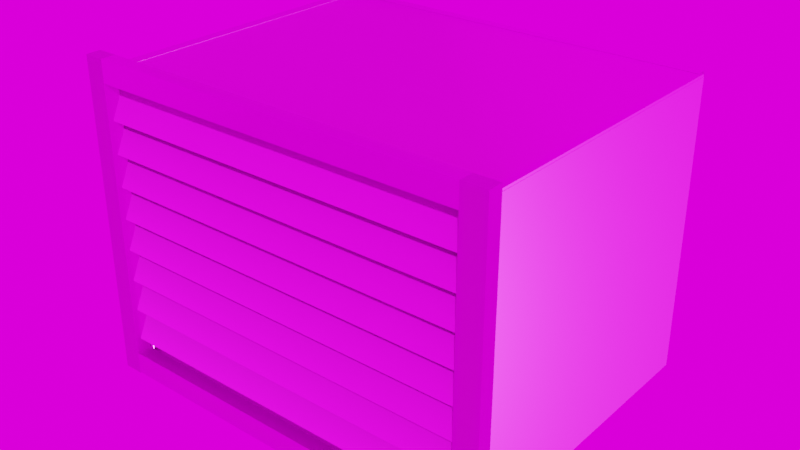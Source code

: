 # Source: Vent_1_.blend  (saved by Blender 3.0.42; exported with 4.5.12 LTS)
import bpy
from mathutils import Matrix  # noqa: F401  (used for matrix-valued properties, if any)

bpy.ops.wm.read_factory_settings(use_empty=True)
scene = bpy.context.scene
scene.name = 'Scene'

# ---- collections
col_demo_assets = bpy.data.collections.new('Demo Assets'); scene.collection.children.link(col_demo_assets)
col_spheres = bpy.data.collections.new('Spheres'); scene.collection.children.link(col_spheres)
col_camera = bpy.data.collections.new('Camera'); col_spheres.children.link(col_camera)

# ---- images (referenced by path relative to the original .blend; pixels are not part of the script)
import os
ASSET_DIR = os.environ.get("B2B_ASSET_DIR", "")  # directory of the original .blend (textures are referenced by path, not embedded)
HERE = os.path.dirname(os.path.abspath(__file__))  # packed textures are extracted next to this script under _unpacked/

def load_image(name, relpath, width, height, colorspace="sRGB"):
    """Load a texture the original file referenced (path relative to the .blend, or extracted next to this script)."""
    p = next((c for c in (os.path.join(HERE, relpath), os.path.join(ASSET_DIR, relpath)) if relpath and os.path.exists(c)), "")
    if p:
        img = bpy.data.images.load(p, check_existing=True)
        img.name = name
    else:  # same state as the original file: an image datablock whose file is absent (Cycles renders it pink)
        img = bpy.data.images.new(name, width, height)
        img.source = "FILE"
        img.filepath = "//" + (relpath or name)
    img.colorspace_settings.name = colorspace
    return img
img_metal_semirough_01_metallic_jpg = load_image('Metal_Semirough_01_metallic.jpg', 'Texture/Металл/4k JPEG/Metal_Semirough_01/Metal_Semirough_01_metallic.jpg', 1024, 1024, 'Non-Color')
img_metal_semirough_01_ambientocclusion_jpg = load_image('Metal_Semirough_01_ambientocclusion.jpg', 'Texture/Металл/4k JPEG/Metal_Semirough_01/Metal_Semirough_01_ambientocclusion.jpg', 1024, 1024, 'sRGB')
img_metal_semirough_01_basecolor_jpg = load_image('Metal_Semirough_01_basecolor.jpg', 'Texture/Металл/4k JPEG/Metal_Semirough_01/Metal_Semirough_01_basecolor.jpg', 1024, 1024, 'sRGB')
img_metal_semirough_01_height_jpg = load_image('Metal_Semirough_01_height.jpg', 'Texture/Металл/4k JPEG/Metal_Semirough_01/Metal_Semirough_01_height.jpg', 1024, 1024, 'Non-Color')
img_metal_semirough_01_normal_jpg = load_image('Metal_Semirough_01_normal.jpg', 'Texture/Металл/4k JPEG/Metal_Semirough_01/Metal_Semirough_01_normal.jpg', 1024, 1024, 'Non-Color')
img_metal_semirough_01_roughness_jpg = load_image('Metal_Semirough_01_roughness.jpg', 'Texture/Металл/4k JPEG/Metal_Semirough_01/Metal_Semirough_01_roughness.jpg', 1024, 1024, 'Non-Color')
img_blouberg_sunrise_2_4k_hdr = load_image('blouberg_sunrise_2_4k.hdr', 'Texture/Металл/4k JPEG/blouberg_sunrise_2_4k.hdr', 1024, 1024, 'Linear Rec.709')

# ---- materials (node trees are filled in below, after node groups)
mat_metal_semirough_01 = bpy.data.materials.new('Metal Semirough 01')
mat_001 = bpy.data.materials.new('Материал.001')
mat_x = bpy.data.materials.new('Материал')

# ---- node groups
ng_nodegroup_001 = bpy.data.node_groups.new('NodeGroup.001', 'ShaderNodeTree')
_s = ng_nodegroup_001.interface.new_socket(name='Vector', in_out='OUTPUT', socket_type='NodeSocketVector')
_s.min_value = 0.0
_s.max_value = 0.0
_s = ng_nodegroup_001.interface.new_socket(name='Vector', in_out='INPUT', socket_type='NodeSocketVector')
_s.min_value = -1e+04
_s.max_value = 1e+04
_N = ng_nodegroup_001.nodes; _L = ng_nodegroup_001.links
n0 = _N.new('ShaderNodeInvert'); n0.name = 'Invert'; n0.location = (-1, -64)
n1 = _N.new('ShaderNodeSeparateXYZ'); n1.name = 'Separate XYZ'; n1.location = (-202, 48)
n2 = _N.new('ShaderNodeCombineXYZ'); n2.name = 'Combine XYZ'; n2.location = (202, 64)
n3 = _N.new('NodeGroupInput'); n3.name = 'Group Input'; n3.location = (-402, 0)
n4 = _N.new('NodeGroupOutput'); n4.name = 'Group Output'; n4.location = (402, 0)
_L.new(n3.outputs[0], n1.inputs[0])
_L.new(n1.outputs[0], n2.inputs[0])
_L.new(n2.outputs[0], n4.inputs[0])
_L.new(n1.outputs[1], n0.inputs[1])
_L.new(n0.outputs[0], n2.inputs[1])
_L.new(n1.outputs[2], n2.inputs[2])
n4.is_active_output = True

# ---- material node trees
mat_metal_semirough_01.use_nodes = True; mat_metal_semirough_01.node_tree.nodes.clear()
_N = mat_metal_semirough_01.node_tree.nodes; _L = mat_metal_semirough_01.node_tree.links
n0 = _N.new('NodeFrame'); n0.name = 'Frame'; n0.location = (-2519, 459)
n0.label = 'Mapping'
n0.width = 406
n1 = _N.new('NodeFrame'); n1.name = 'Frame.001'; n1.location = (-1877, 950)
n1.label = 'Textures'
n1.width = 364
n2 = _N.new('NodeFrame'); n2.name = 'Frame.002'; n2.location = (-268, -8)
n2.width = 206
n3 = _N.new('ShaderNodeMapping'); n3.name = 'Mapping'; n3.location = (233, -33)
n4 = _N.new('ShaderNodeTexCoord'); n4.name = 'Texture Coordinate'; n4.location = (33, -33)
n5 = _N.new('ShaderNodeGroup'); n5.name = 'Group'; n5.location = (-1411, -218)
n5.node_tree = ng_nodegroup_001
n6 = _N.new('NodeReroute'); n6.name = 'Reroute'; n6.location = (41, -994)
n6.width = 16
n6.socket_idname = 'NodeSocketVector'
n7 = _N.new('ShaderNodeMix'); n7.name = 'Mix'; n7.location = (-1340, 849)
n7.data_type = 'RGBA'
n7.blend_type = 'MULTIPLY'
n7.inputs[0].default_value = 0.0
n8 = _N.new('ShaderNodeNormalMap'); n8.name = 'Normal Map'; n8.location = (-1005, -180)
n9 = _N.new('ShaderNodeOutputMaterial'); n9.name = 'Material Output'; n9.location = (7, 172)
n10 = _N.new('ShaderNodeTexImage'); n10.name = 'Image Texture.002'; n10.location = (91, -604)
n10.label = 'Metallic'
n10.image = img_metal_semirough_01_metallic_jpg
n11 = _N.new('ShaderNodeDisplacement'); n11.name = 'Displacement'; n11.location = (33, -33)
n12 = _N.new('ShaderNodeTexImage'); n12.name = 'Image Texture.005'; n12.location = (88, -33)
n12.label = 'AO'
n12.image = img_metal_semirough_01_ambientocclusion_jpg
n13 = _N.new('ShaderNodeBsdfPrincipled'); n13.name = 'Principled BSDF.001'; n13.location = (-633, 462)
n13.distribution = 'GGX'
n13.subsurface_method = 'BURLEY'
n13.inputs[3].default_value = 1.45
n13.inputs[27].default_value = (0.0, 0.0, 0.0, 1.0)
n13.inputs[28].default_value = 1.0
n14 = _N.new('ShaderNodeTexImage'); n14.name = 'Image Texture.001'; n14.location = (91, -324)
n14.label = 'Base Color'
n14.image = img_metal_semirough_01_basecolor_jpg
n15 = _N.new('ShaderNodeTexImage'); n15.name = 'Image Texture'; n15.location = (91, -1444)
n15.label = 'Displacement'
n15.image = img_metal_semirough_01_height_jpg
n16 = _N.new('ShaderNodeTexImage'); n16.name = 'Image Texture.004'; n16.location = (91, -1164)
n16.label = 'Normal'
n16.image = img_metal_semirough_01_normal_jpg
n17 = _N.new('ShaderNodeTexImage'); n17.name = 'Image Texture.003'; n17.location = (91, -884)
n17.label = 'Roughness'
n17.image = img_metal_semirough_01_roughness_jpg
n18 = _N.new('ShaderNodeRGBCurve'); n18.name = 'RGB Curves'; n18.location = (-1267, 188)
n18.mute = True
_c = n18.mapping.curves[3]
while len(_c.points) > 2: _c.points.remove(_c.points[-1])
_c.points[0].location = (0.0, 0.0); _c.points[0].handle_type = 'AUTO'
_c.points[1].location = (0.42857, 0.59524); _c.points[1].handle_type = 'AUTO'
_p = _c.points.new(1.0, 1.0); _p.handle_type = 'AUTO'
n18.mapping.update()
n3.parent = n0
n4.parent = n0
n6.parent = n1
n10.parent = n1
n11.parent = n2
n12.parent = n1
n14.parent = n1
n15.parent = n1
n16.parent = n1
n17.parent = n1
_L.new(n15.outputs[0], n11.inputs[0])
_L.new(n10.outputs[0], n13.inputs[1])
_L.new(n16.outputs[0], n5.inputs[0])
_L.new(n8.outputs[0], n13.inputs[5])
_L.new(n6.outputs[0], n14.inputs[0])
_L.new(n6.outputs[0], n10.inputs[0])
_L.new(n6.outputs[0], n17.inputs[0])
_L.new(n6.outputs[0], n16.inputs[0])
_L.new(n6.outputs[0], n15.inputs[0])
_L.new(n3.outputs[0], n6.inputs[0])
_L.new(n4.outputs[2], n3.inputs[0])
_L.new(n5.outputs[0], n8.inputs[1])
_L.new(n7.outputs[2], n13.inputs[0])
_L.new(n12.outputs[0], n7.inputs[7])
_L.new(n6.outputs[0], n12.inputs[0])
_L.new(n14.outputs[0], n7.inputs[6])
_L.new(n17.outputs[0], n18.inputs[1])
_L.new(n18.outputs[0], n13.inputs[2])
_L.new(n13.outputs[0], n9.inputs[0])
n9.is_active_output = True
mat_001.use_nodes = True; mat_001.node_tree.nodes.clear()
_N = mat_001.node_tree.nodes; _L = mat_001.node_tree.links
n0 = _N.new('ShaderNodeBsdfPrincipled'); n0.name = 'Principled BSDF'; n0.location = (10, 300)
n0.distribution = 'GGX'
n0.subsurface_method = 'RANDOM_WALK_SKIN'
n0.inputs[0].default_value = (0.08866, 0.08866, 0.08866, 1.0)
n0.inputs[1].default_value = 1.0
n0.inputs[2].default_value = 0.8154
n0.inputs[3].default_value = 1.45
n0.inputs[13].default_value = 0.7
n0.inputs[27].default_value = (0.0, 0.0, 0.0, 1.0)
n0.inputs[28].default_value = 1.0
n1 = _N.new('ShaderNodeOutputMaterial'); n1.name = 'Material Output'; n1.location = (300, 300)
_L.new(n0.outputs[0], n1.inputs[0])
n1.is_active_output = True
mat_x.use_nodes = True; mat_x.node_tree.nodes.clear()
_N = mat_x.node_tree.nodes; _L = mat_x.node_tree.links
n0 = _N.new('ShaderNodeBsdfPrincipled'); n0.name = 'Principled BSDF'; n0.location = (10, 300)
n0.distribution = 'GGX'
n0.subsurface_method = 'RANDOM_WALK_SKIN'
n0.inputs[0].default_value = (0.0356, 0.0356, 0.0356, 1.0)
n0.inputs[1].default_value = 1.0
n0.inputs[3].default_value = 1.45
n0.inputs[27].default_value = (0.0, 0.0, 0.0, 1.0)
n0.inputs[28].default_value = 1.0
n1 = _N.new('ShaderNodeOutputMaterial'); n1.name = 'Material Output'; n1.location = (300, 300)
_L.new(n0.outputs[0], n1.inputs[0])
n1.is_active_output = True

# ---- world
world_easyhdr = bpy.data.worlds.new('EasyHDR'); scene.world = world_easyhdr
world_easyhdr.use_nodes = True; world_easyhdr.node_tree.nodes.clear()
_N = world_easyhdr.node_tree.nodes; _L = world_easyhdr.node_tree.links
n0 = _N.new('ShaderNodeTexCoord'); n0.name = 'Texture Coordinate'; n0.location = (160, 257)
n1 = _N.new('ShaderNodeMapping'); n1.name = 'Mapping'; n1.location = (340, 257)
n1.inputs[2].default_value = (0.0, 0.0, -0.3491)
n2 = _N.new('ShaderNodeBackground'); n2.name = 'Background'; n2.location = (1530, 257)
n3 = _N.new('ShaderNodeGamma'); n3.name = 'Gamma'; n3.location = (990, 355)
n4 = _N.new('ShaderNodeHueSaturation'); n4.name = 'Saturation'; n4.location = (1150, 355)
n5 = _N.new('ShaderNodeMix'); n5.name = 'Mix'; n5.location = (1320, 355)
n5.data_type = 'RGBA'
n5.blend_type = 'MULTIPLY'
n5.inputs[0].default_value = 0.0
n6 = _N.new('ShaderNodeMath'); n6.name = 'Math_multiply'; n6.location = (990, 105)
n6.operation = 'MULTIPLY'
n6.inputs[1].default_value = 0.0
n7 = _N.new('ShaderNodeMath'); n7.name = 'Math_divide'; n7.location = (1150, 105)
n7.operation = 'DIVIDE'
n7.inputs[1].default_value = 100.0
n8 = _N.new('ShaderNodeMath'); n8.name = 'Math_add'; n8.location = (1320, 105)
n8.inputs[1].default_value = 1.0
n9 = _N.new('ShaderNodeOutputWorld'); n9.name = 'World Output'; n9.location = (1690, 257)
n10 = _N.new('ShaderNodeTexEnvironment'); n10.name = 'Environment'; n10.location = (710, 257)
n10.width = 290
n10.image = img_blouberg_sunrise_2_4k_hdr
_L.new(n0.outputs[0], n1.inputs[0])
_L.new(n1.outputs[0], n10.inputs[0])
_L.new(n10.outputs[0], n3.inputs[0])
_L.new(n3.outputs[0], n4.inputs[4])
_L.new(n4.outputs[0], n5.inputs[6])
_L.new(n10.outputs[0], n6.inputs[0])
_L.new(n6.outputs[0], n7.inputs[0])
_L.new(n7.outputs[0], n8.inputs[0])
_L.new(n8.outputs[0], n2.inputs[1])
_L.new(n5.outputs[2], n2.inputs[0])
_L.new(n2.outputs[0], n9.inputs[0])
n9.is_active_output = True
world_easyhdr.use_sun_shadow = False
world_easyhdr.sun_shadow_jitter_overblur = 0.0

# ---- meshes
me_001 = bpy.data.meshes.new('Куб.001')
me_001.from_pydata([(-0.428, -0.3662, 0.002065), (-0.428, -0.3662, 0.6334), (-0.428, 0.2895, 0.002065), (-0.428, 0.2895, 0.6334), (-0.4029, -0.3662, 0.002065), (-0.4029, -0.3662, 0.6334), (-0.4029, 0.2895, 0.002065), (-0.4029, 0.2895, 0.6334), (0.4072, -0.3662, 0.001369), (0.4072, 0.2895, 0.001369), (0.4072, -0.3662, 0.6281), (0.4391, -0.3662, 0.001369), (0.4391, 0.2895, 0.001369), (0.4391, -0.3662, 0.6281), (0.4391, 0.2895, 0.6281), (0.4072, 0.2895, 0.6281), (0.4339, -0.3636, 2.772e-06), (0.4339, 0.2895, 2.801e-06), (-0.4205, -0.3636, 2.801e-06), (0.4339, -0.3636, 0.02365), (0.4339, 0.2895, 0.02366), (-0.4205, -0.3636, 0.02366), (-0.4205, 0.2895, 0.02366), (-0.4205, 0.2895, 2.861e-06), (0.4382, -0.3653, 0.6094), (0.4382, 0.2895, 0.6094), (-0.4205, -0.3653, 0.6094), (0.4382, -0.3653, 0.633), (0.4382, 0.2895, 0.633), (-0.4205, -0.3653, 0.633), (-0.4205, 0.2895, 0.633), (-0.4205, 0.2895, 0.6094), (0.4314, 0.2824, 0.6336), (0.4314, 0.2824, 0.002984), (-0.4229, 0.2824, 0.6336), (0.4314, 0.306, 0.6336), (0.4314, 0.306, 0.002984), (-0.4229, 0.306, 0.6336), (-0.4229, 0.306, 0.002984), (-0.4229, 0.2824, 0.002984)], [], [(0, 1, 3, 2), (2, 3, 7, 6), (6, 7, 5, 4), (4, 5, 1, 0), (2, 6, 4, 0), (7, 3, 1, 5), (9, 12, 11, 8), (8, 10, 15, 9), (11, 13, 10, 8), (12, 14, 13, 11), (14, 15, 10, 13), (9, 15, 14, 12), (17, 20, 19, 16), (16, 18, 23, 17), (19, 21, 18, 16), (20, 22, 21, 19), (22, 23, 18, 21), (17, 23, 22, 20), (25, 28, 27, 24), (24, 26, 31, 25), (27, 29, 26, 24), (28, 30, 29, 27), (30, 31, 26, 29), (25, 31, 30, 28), (33, 36, 35, 32), (32, 34, 39, 33), (35, 37, 34, 32), (36, 38, 37, 35), (38, 39, 34, 37), (33, 39, 38, 36)])
_uv = me_001.uv_layers.new(name='UVКарта')
_uv.uv.foreach_set('vector', [0.375, 0.0, 0.625, 0.0, 0.625, 0.25, 0.375, 0.25, 0.375, 0.25, 0.625, 0.25, 0.625, 0.5, 0.375, 0.5, 0.375, 0.5, 0.625, 0.5, 0.625, 0.75, 0.375, 0.75, 0.375, 0.75, 0.625, 0.75, 0.625, 1.0, 0.375, 1.0, 0.125, 0.5, 0.375, 0.5, 0.375, 0.75, 0.125, 0.75, 0.625, 0.5, 0.875, 0.5, 0.875, 0.75, 0.625, 0.75, 0.125, 0.5, 0.375, 0.5, 0.375, 0.75, 0.125, 0.75, 0.375, 0.0, 0.625, 0.0, 0.625, 0.25, 0.375, 0.25, 0.375, 0.75, 0.625, 0.75, 0.625, 1.0, 0.375, 1.0, 0.375, 0.5, 0.625, 0.5, 0.625, 0.75, 0.375, 0.75, 0.625, 0.5, 0.875, 0.5, 0.875, 0.75, 0.625, 0.75, 0.375, 0.25, 0.625, 0.25, 0.625, 0.5, 0.375, 0.5, 0.125, 0.5, 0.375, 0.5, 0.375, 0.75, 0.125, 0.75, 0.375, 0.0, 0.625, 0.0, 0.625, 0.25, 0.375, 0.25, 0.375, 0.75, 0.625, 0.75, 0.625, 1.0, 0.375, 1.0, 0.375, 0.5, 0.625, 0.5, 0.625, 0.75, 0.375, 0.75, 0.625, 0.5, 0.875, 0.5, 0.875, 0.75, 0.625, 0.75, 0.375, 0.25, 0.625, 0.25, 0.625, 0.5, 0.375, 0.5, 0.125, 0.5, 0.375, 0.5, 0.375, 0.75, 0.125, 0.75, 0.375, 0.0, 0.625, 0.0, 0.625, 0.25, 0.375, 0.25, 0.375, 0.75, 0.625, 0.75, 0.625, 1.0, 0.375, 1.0, 0.375, 0.5, 0.625, 0.5, 0.625, 0.75, 0.375, 0.75, 0.625, 0.5, 0.875, 0.5, 0.875, 0.75, 0.625, 0.75, 0.375, 0.25, 0.625, 0.25, 0.625, 0.5, 0.375, 0.5, 0.125, 0.5, 0.375, 0.5, 0.375, 0.75, 0.125, 0.75, 0.375, 0.0, 0.625, 0.0, 0.625, 0.25, 0.375, 0.25, 0.375, 0.75, 0.625, 0.75, 0.625, 1.0, 0.375, 1.0, 0.375, 0.5, 0.625, 0.5, 0.625, 0.75, 0.375, 0.75, 0.625, 0.5, 0.875, 0.5, 0.875, 0.75, 0.625, 0.75, 0.375, 0.25, 0.625, 0.25, 0.625, 0.5, 0.375, 0.5])
me_001.materials.append(mat_metal_semirough_01)
me_001.materials.append(mat_001)
me_001.materials.append(mat_x)
me_001.use_remesh_fix_poles = True
me_001.use_remesh_preserve_attributes = False
me_001.update()
me_016 = bpy.data.meshes.new('Куб.016')
me_016.from_pydata([(-0.4243, -0.005972, -0.1961), (-0.4243, -0.01102, -0.1938), (-0.4243, 0.02188, -0.1343), (0.4269, -0.005972, -0.1961), (0.4269, -0.01102, -0.1938), (0.4269, 0.02188, -0.1343), (0.4269, 0.01684, -0.1321), (-0.4243, 0.01684, -0.1321), (-0.4243, -0.005972, 0.2162), (-0.4243, -0.01102, 0.2185), (-0.4243, 0.02188, 0.2779), (0.4269, -0.005972, 0.2162), (0.4269, -0.01102, 0.2185), (0.4269, 0.02188, 0.2779), (0.4269, 0.01684, 0.2802), (-0.4243, 0.01684, 0.2802), (0.4536, 0.01014, 0.3414), (0.4536, -0.02148, 0.3414), (0.4528, 0.01014, -0.3424), (0.4024, 0.01014, 0.3414), (0.4024, -0.02148, 0.3414), (0.4015, 0.01014, -0.3423), (0.4015, -0.02148, -0.3423), (0.4528, -0.02148, -0.3424), (-0.4099, 0.009735, 0.3423), (-0.4099, -0.02188, 0.3423), (-0.4107, 0.009735, -0.3424), (-0.4528, 0.009735, 0.3424), (-0.4528, -0.02188, 0.3424), (-0.4536, 0.009735, -0.3423), (-0.4536, -0.02188, -0.3423), (-0.4107, -0.02188, -0.3424), (-0.4377, 0.01021, -0.2935), (-0.4377, -0.02141, -0.2935), (-0.4377, 0.01021, -0.3406), (0.4261, 0.01021, -0.2945), (0.4261, -0.02141, -0.2945), (0.4261, 0.01021, -0.3416), (0.4261, -0.02141, -0.3416), (-0.4377, -0.02141, -0.3406), (-0.4377, 0.01021, 0.3422), (-0.4377, -0.02141, 0.3422), (-0.4377, 0.01021, 0.2951), (0.4261, 0.01021, 0.3412), (0.4261, -0.02141, 0.3412), (0.4261, 0.01021, 0.2941), (0.4261, -0.02141, 0.2941), (-0.4377, -0.02141, 0.2951), (-0.4243, -0.005972, 0.1475), (-0.4243, -0.01102, 0.1498), (-0.4243, 0.02188, 0.2092), (0.4269, -0.005972, 0.1475), (0.4269, -0.01102, 0.1498), (0.4269, 0.02188, 0.2092), (0.4269, 0.01684, 0.2115), (-0.4243, 0.01684, 0.2115), (-0.4243, -0.005972, 0.0788), (-0.4243, -0.01102, 0.08108), (-0.4243, 0.02188, 0.1405), (0.4269, -0.005972, 0.0788), (0.4269, -0.01102, 0.08108), (0.4269, 0.02188, 0.1405), (0.4269, 0.01684, 0.1428), (-0.4243, 0.01684, 0.1428), (-0.4243, -0.005972, 0.01008), (-0.4243, -0.01102, 0.01236), (-0.4243, 0.02188, 0.0718), (0.4269, -0.005972, 0.01008), (0.4269, -0.01102, 0.01236), (0.4269, 0.02188, 0.0718), (0.4269, 0.01684, 0.07408), (-0.4243, 0.01684, 0.07408), (-0.4243, -0.005972, -0.05863), (-0.4243, -0.01102, -0.05635), (-0.4243, 0.02188, 0.003088), (0.4269, -0.005972, -0.05863), (0.4269, -0.01102, -0.05635), (0.4269, 0.02188, 0.003088), (0.4269, 0.01684, 0.005366), (-0.4243, 0.01684, 0.005366), (-0.4243, -0.005972, -0.1273), (-0.4243, -0.01102, -0.1251), (-0.4243, 0.02188, -0.06563), (0.4269, -0.005972, -0.1273), (0.4269, -0.01102, -0.1251), (0.4269, 0.02188, -0.06563), (0.4269, 0.01684, -0.06335), (-0.4243, 0.01684, -0.06335), (-0.4243, -0.005972, -0.2648), (-0.4243, -0.01102, -0.2625), (-0.4243, 0.02188, -0.2031), (0.4269, -0.005972, -0.2648), (0.4269, -0.01102, -0.2625), (0.4269, 0.02188, -0.2031), (0.4269, 0.01684, -0.2008), (-0.4243, 0.01684, -0.2008)], [], [(1, 0, 3, 4), (0, 1, 7, 2), (3, 0, 2, 5), (4, 3, 5, 6), (6, 5, 2, 7), (1, 4, 6, 7), (9, 8, 11, 12), (8, 9, 15, 10), (11, 8, 10, 13), (12, 11, 13, 14), (14, 13, 10, 15), (9, 12, 14, 15), (17, 16, 19, 20), (16, 17, 23, 18), (19, 16, 18, 21), (20, 19, 21, 22), (22, 21, 18, 23), (17, 20, 22, 23), (25, 24, 27, 28), (24, 25, 31, 26), (27, 24, 26, 29), (28, 27, 29, 30), (30, 29, 26, 31), (25, 28, 30, 31), (33, 36, 35, 32), (32, 34, 39, 33), (35, 37, 34, 32), (36, 38, 37, 35), (38, 39, 34, 37), (33, 39, 38, 36), (41, 44, 43, 40), (40, 42, 47, 41), (43, 45, 42, 40), (44, 46, 45, 43), (46, 47, 42, 45), (41, 47, 46, 44), (49, 48, 51, 52), (48, 49, 55, 50), (51, 48, 50, 53), (52, 51, 53, 54), (54, 53, 50, 55), (49, 52, 54, 55), (57, 56, 59, 60), (56, 57, 63, 58), (59, 56, 58, 61), (60, 59, 61, 62), (62, 61, 58, 63), (57, 60, 62, 63), (65, 64, 67, 68), (64, 65, 71, 66), (67, 64, 66, 69), (68, 67, 69, 70), (70, 69, 66, 71), (65, 68, 70, 71), (73, 72, 75, 76), (72, 73, 79, 74), (75, 72, 74, 77), (76, 75, 77, 78), (78, 77, 74, 79), (73, 76, 78, 79), (81, 80, 83, 84), (80, 81, 87, 82), (83, 80, 82, 85), (84, 83, 85, 86), (86, 85, 82, 87), (81, 84, 86, 87), (89, 88, 91, 92), (88, 89, 95, 90), (91, 88, 90, 93), (92, 91, 93, 94), (94, 93, 90, 95), (89, 92, 94, 95)])
_uv = me_016.uv_layers.new(name='UVКарта')
_uv.uv.foreach_set('vector', [0.125, 0.5, 0.125, 0.75, 0.375, 0.75, 0.375, 0.5, 0.375, 0.0, 0.375, 0.25, 0.625, 0.25, 0.625, 0.0, 0.375, 0.75, 0.375, 1.0, 0.625, 1.0, 0.625, 0.75, 0.375, 0.5, 0.375, 0.75, 0.625, 0.75, 0.625, 0.5, 0.625, 0.5, 0.625, 0.75, 0.875, 0.75, 0.875, 0.5, 0.375, 0.25, 0.375, 0.5, 0.625, 0.5, 0.625, 0.25, 0.125, 0.5, 0.125, 0.75, 0.375, 0.75, 0.375, 0.5, 0.375, 0.0, 0.375, 0.25, 0.625, 0.25, 0.625, 0.0, 0.375, 0.75, 0.375, 1.0, 0.625, 1.0, 0.625, 0.75, 0.375, 0.5, 0.375, 0.75, 0.625, 0.75, 0.625, 0.5, 0.625, 0.5, 0.625, 0.75, 0.875, 0.75, 0.875, 0.5, 0.375, 0.25, 0.375, 0.5, 0.625, 0.5, 0.625, 0.25, 0.125, 0.5, 0.125, 0.75, 0.375, 0.75, 0.375, 0.5, 0.375, 0.0, 0.375, 0.25, 0.625, 0.25, 0.625, 0.0, 0.375, 0.75, 0.375, 1.0, 0.625, 1.0, 0.625, 0.75, 0.375, 0.5, 0.375, 0.75, 0.625, 0.75, 0.625, 0.5, 0.625, 0.5, 0.625, 0.75, 0.875, 0.75, 0.875, 0.5, 0.375, 0.25, 0.375, 0.5, 0.625, 0.5, 0.625, 0.25, 0.125, 0.5, 0.125, 0.75, 0.375, 0.75, 0.375, 0.5, 0.375, 0.0, 0.375, 0.25, 0.625, 0.25, 0.625, 0.0, 0.375, 0.75, 0.375, 1.0, 0.625, 1.0, 0.625, 0.75, 0.375, 0.5, 0.375, 0.75, 0.625, 0.75, 0.625, 0.5, 0.625, 0.5, 0.625, 0.75, 0.875, 0.75, 0.875, 0.5, 0.375, 0.25, 0.375, 0.5, 0.625, 0.5, 0.625, 0.25, 0.125, 0.5, 0.375, 0.5, 0.375, 0.75, 0.125, 0.75, 0.375, 0.0, 0.625, 0.0, 0.625, 0.25, 0.375, 0.25, 0.375, 0.75, 0.625, 0.75, 0.625, 1.0, 0.375, 1.0, 0.375, 0.5, 0.625, 0.5, 0.625, 0.75, 0.375, 0.75, 0.625, 0.5, 0.875, 0.5, 0.875, 0.75, 0.625, 0.75, 0.375, 0.25, 0.625, 0.25, 0.625, 0.5, 0.375, 0.5, 0.125, 0.5, 0.375, 0.5, 0.375, 0.75, 0.125, 0.75, 0.375, 0.0, 0.625, 0.0, 0.625, 0.25, 0.375, 0.25, 0.375, 0.75, 0.625, 0.75, 0.625, 1.0, 0.375, 1.0, 0.375, 0.5, 0.625, 0.5, 0.625, 0.75, 0.375, 0.75, 0.625, 0.5, 0.875, 0.5, 0.875, 0.75, 0.625, 0.75, 0.375, 0.25, 0.625, 0.25, 0.625, 0.5, 0.375, 0.5, 0.125, 0.5, 0.125, 0.75, 0.375, 0.75, 0.375, 0.5, 0.375, 0.0, 0.375, 0.25, 0.625, 0.25, 0.625, 0.0, 0.375, 0.75, 0.375, 1.0, 0.625, 1.0, 0.625, 0.75, 0.375, 0.5, 0.375, 0.75, 0.625, 0.75, 0.625, 0.5, 0.625, 0.5, 0.625, 0.75, 0.875, 0.75, 0.875, 0.5, 0.375, 0.25, 0.375, 0.5, 0.625, 0.5, 0.625, 0.25, 0.125, 0.5, 0.125, 0.75, 0.375, 0.75, 0.375, 0.5, 0.375, 0.0, 0.375, 0.25, 0.625, 0.25, 0.625, 0.0, 0.375, 0.75, 0.375, 1.0, 0.625, 1.0, 0.625, 0.75, 0.375, 0.5, 0.375, 0.75, 0.625, 0.75, 0.625, 0.5, 0.625, 0.5, 0.625, 0.75, 0.875, 0.75, 0.875, 0.5, 0.375, 0.25, 0.375, 0.5, 0.625, 0.5, 0.625, 0.25, 0.125, 0.5, 0.125, 0.75, 0.375, 0.75, 0.375, 0.5, 0.375, 0.0, 0.375, 0.25, 0.625, 0.25, 0.625, 0.0, 0.375, 0.75, 0.375, 1.0, 0.625, 1.0, 0.625, 0.75, 0.375, 0.5, 0.375, 0.75, 0.625, 0.75, 0.625, 0.5, 0.625, 0.5, 0.625, 0.75, 0.875, 0.75, 0.875, 0.5, 0.375, 0.25, 0.375, 0.5, 0.625, 0.5, 0.625, 0.25, 0.125, 0.5, 0.125, 0.75, 0.375, 0.75, 0.375, 0.5, 0.375, 0.0, 0.375, 0.25, 0.625, 0.25, 0.625, 0.0, 0.375, 0.75, 0.375, 1.0, 0.625, 1.0, 0.625, 0.75, 0.375, 0.5, 0.375, 0.75, 0.625, 0.75, 0.625, 0.5, 0.625, 0.5, 0.625, 0.75, 0.875, 0.75, 0.875, 0.5, 0.375, 0.25, 0.375, 0.5, 0.625, 0.5, 0.625, 0.25, 0.125, 0.5, 0.125, 0.75, 0.375, 0.75, 0.375, 0.5, 0.375, 0.0, 0.375, 0.25, 0.625, 0.25, 0.625, 0.0, 0.375, 0.75, 0.375, 1.0, 0.625, 1.0, 0.625, 0.75, 0.375, 0.5, 0.375, 0.75, 0.625, 0.75, 0.625, 0.5, 0.625, 0.5, 0.625, 0.75, 0.875, 0.75, 0.875, 0.5, 0.375, 0.25, 0.375, 0.5, 0.625, 0.5, 0.625, 0.25, 0.125, 0.5, 0.125, 0.75, 0.375, 0.75, 0.375, 0.5, 0.375, 0.0, 0.375, 0.25, 0.625, 0.25, 0.625, 0.0, 0.375, 0.75, 0.375, 1.0, 0.625, 1.0, 0.625, 0.75, 0.375, 0.5, 0.375, 0.75, 0.625, 0.75, 0.625, 0.5, 0.625, 0.5, 0.625, 0.75, 0.875, 0.75, 0.875, 0.5, 0.375, 0.25, 0.375, 0.5, 0.625, 0.5, 0.625, 0.25])
me_016.materials.append(mat_metal_semirough_01)
me_016.materials.append(mat_001)
me_016.materials.append(mat_x)
me_016.use_remesh_fix_poles = True
me_016.use_remesh_preserve_attributes = False
me_016.update()

# ---- objects
ob_001 = bpy.data.objects.new('Куб.001', me_001)
ob_016 = bpy.data.objects.new('Куб.016', me_016)

# ---- transforms, parenting, visibility, modifiers, constraints
ob_001.location = (0.0, 0.0, 0.0)
ob_016.location = (0.003034, -0.3797, 0.3159)

# ---- collection membership
scene.collection.objects.link(ob_001)
scene.collection.objects.link(ob_016)

# ---- scene / render settings (as saved in the file)
scene.frame_start = 1; scene.frame_end = 250; scene.frame_set(8)
scene.render.engine = 'CYCLES'
scene.render.film_transparent = True
scene.cycles.use_denoising = False
scene.cycles.samples = 256
scene.cycles.sampling_pattern = 'TABULATED_SOBOL'
scene.cycles.use_adaptive_sampling = False
scene.cycles.use_light_tree = False
scene.view_settings.look = 'Medium High Contrast'
scene.view_settings.view_transform = 'Filmic'
scene.view_settings.exposure = 0.5
bpy.context.view_layer.update()

# ---- added for rendering (the .blend has no active camera and no usable light): camera, sun
cam_auto = bpy.data.cameras.new('AutoCamera')
cam_auto.lens = 50.0
cam_auto.sensor_width = 36.0
cam_auto.clip_end = 1000.0
ob_auto_camera = bpy.data.objects.new('AutoCamera', cam_auto)
scene.collection.objects.link(ob_auto_camera)
ob_auto_camera.location = (1.24183, -1.53434, 1.30689)
ob_auto_camera.rotation_euler = (1.09748, -7.21219e-08, 0.694738)
scene.camera = ob_auto_camera
light_auto_sun = bpy.data.lights.new('AutoSun', 'SUN')
light_auto_sun.energy = 3.0
light_auto_sun.angle = 0.0523599
ob_auto_sun = bpy.data.objects.new('AutoSun', light_auto_sun)
scene.collection.objects.link(ob_auto_sun)
ob_auto_sun.rotation_euler = (0.872665, 0.174533, 0.523599)
bpy.context.view_layer.update()
